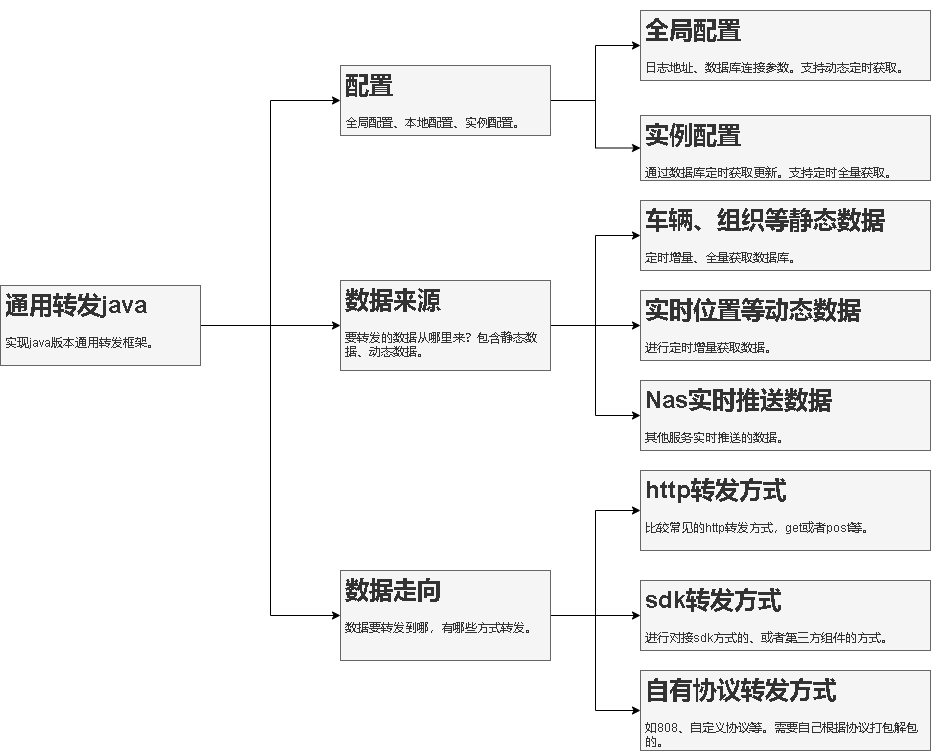

The diagram above was exported from draw.io. Its source (the exported page's mxGraphModel, read from the mxfile embedded in the PNG):
<mxGraphModel dx="1422" dy="752" grid="1" gridSize="10" guides="1" tooltips="1" connect="1" arrows="1" fold="1" page="1" pageScale="1" pageWidth="827" pageHeight="1169" math="0" shadow="0">
  <root>
    <mxCell id="0" />
    <mxCell id="1" parent="0" />
    <mxCell id="OzKC-LanMepuTKK2zOVx-6" style="edgeStyle=orthogonalEdgeStyle;rounded=0;orthogonalLoop=1;jettySize=auto;html=1;entryX=0;entryY=0.5;entryDx=0;entryDy=0;" edge="1" parent="1" source="OzKC-LanMepuTKK2zOVx-1" target="OzKC-LanMepuTKK2zOVx-2">
      <mxGeometry relative="1" as="geometry" />
    </mxCell>
    <mxCell id="OzKC-LanMepuTKK2zOVx-13" style="edgeStyle=orthogonalEdgeStyle;rounded=0;orthogonalLoop=1;jettySize=auto;html=1;entryX=0;entryY=0.5;entryDx=0;entryDy=0;" edge="1" parent="1" source="OzKC-LanMepuTKK2zOVx-1" target="OzKC-LanMepuTKK2zOVx-7">
      <mxGeometry relative="1" as="geometry" />
    </mxCell>
    <mxCell id="OzKC-LanMepuTKK2zOVx-19" style="edgeStyle=orthogonalEdgeStyle;rounded=0;orthogonalLoop=1;jettySize=auto;html=1;entryX=0;entryY=0.5;entryDx=0;entryDy=0;" edge="1" parent="1" source="OzKC-LanMepuTKK2zOVx-1" target="OzKC-LanMepuTKK2zOVx-8">
      <mxGeometry relative="1" as="geometry" />
    </mxCell>
    <mxCell id="OzKC-LanMepuTKK2zOVx-1" value="&lt;h1&gt;通用转发java&lt;/h1&gt;&lt;p&gt;实现java版本通用转发框架。&lt;/p&gt;" style="text;html=1;spacing=5;spacingTop=-20;whiteSpace=wrap;overflow=hidden;rounded=0;fillColor=#f5f5f5;fontColor=#333333;strokeColor=#666666;" vertex="1" parent="1">
      <mxGeometry x="20" y="405" width="200" height="80" as="geometry" />
    </mxCell>
    <mxCell id="OzKC-LanMepuTKK2zOVx-10" value="" style="edgeStyle=orthogonalEdgeStyle;rounded=0;orthogonalLoop=1;jettySize=auto;html=1;" edge="1" parent="1" source="OzKC-LanMepuTKK2zOVx-2" target="OzKC-LanMepuTKK2zOVx-9">
      <mxGeometry relative="1" as="geometry" />
    </mxCell>
    <mxCell id="OzKC-LanMepuTKK2zOVx-12" value="" style="edgeStyle=orthogonalEdgeStyle;rounded=0;orthogonalLoop=1;jettySize=auto;html=1;" edge="1" parent="1" source="OzKC-LanMepuTKK2zOVx-2" target="OzKC-LanMepuTKK2zOVx-11">
      <mxGeometry relative="1" as="geometry" />
    </mxCell>
    <mxCell id="OzKC-LanMepuTKK2zOVx-2" value="&lt;h1&gt;配置&lt;/h1&gt;&lt;p&gt;全局配置、本地配置、实例配置。&lt;/p&gt;" style="text;html=1;spacing=5;spacingTop=-20;whiteSpace=wrap;overflow=hidden;rounded=0;fillColor=#f5f5f5;fontColor=#333333;strokeColor=#666666;" vertex="1" parent="1">
      <mxGeometry x="360" y="185" width="210" height="70" as="geometry" />
    </mxCell>
    <mxCell id="OzKC-LanMepuTKK2zOVx-17" style="edgeStyle=orthogonalEdgeStyle;rounded=0;orthogonalLoop=1;jettySize=auto;html=1;entryX=0;entryY=0.5;entryDx=0;entryDy=0;" edge="1" parent="1" source="OzKC-LanMepuTKK2zOVx-7" target="OzKC-LanMepuTKK2zOVx-16">
      <mxGeometry relative="1" as="geometry" />
    </mxCell>
    <mxCell id="OzKC-LanMepuTKK2zOVx-31" style="edgeStyle=orthogonalEdgeStyle;rounded=0;orthogonalLoop=1;jettySize=auto;html=1;entryX=0;entryY=0.5;entryDx=0;entryDy=0;" edge="1" parent="1" source="OzKC-LanMepuTKK2zOVx-7" target="OzKC-LanMepuTKK2zOVx-30">
      <mxGeometry relative="1" as="geometry" />
    </mxCell>
    <mxCell id="OzKC-LanMepuTKK2zOVx-32" style="edgeStyle=orthogonalEdgeStyle;rounded=0;orthogonalLoop=1;jettySize=auto;html=1;entryX=0;entryY=0.5;entryDx=0;entryDy=0;" edge="1" parent="1" source="OzKC-LanMepuTKK2zOVx-7" target="OzKC-LanMepuTKK2zOVx-14">
      <mxGeometry relative="1" as="geometry" />
    </mxCell>
    <mxCell id="OzKC-LanMepuTKK2zOVx-7" value="&lt;h1&gt;数据来源&lt;/h1&gt;&lt;p&gt;要转发的数据从哪里来？包含静态数据、动态数据。&lt;/p&gt;" style="text;html=1;spacing=5;spacingTop=-20;whiteSpace=wrap;overflow=hidden;rounded=0;fillColor=#f5f5f5;fontColor=#333333;strokeColor=#666666;" vertex="1" parent="1">
      <mxGeometry x="360" y="400" width="210" height="90" as="geometry" />
    </mxCell>
    <mxCell id="OzKC-LanMepuTKK2zOVx-23" value="" style="edgeStyle=orthogonalEdgeStyle;rounded=0;orthogonalLoop=1;jettySize=auto;html=1;" edge="1" parent="1" source="OzKC-LanMepuTKK2zOVx-8" target="OzKC-LanMepuTKK2zOVx-22">
      <mxGeometry relative="1" as="geometry" />
    </mxCell>
    <mxCell id="OzKC-LanMepuTKK2zOVx-26" style="edgeStyle=orthogonalEdgeStyle;rounded=0;orthogonalLoop=1;jettySize=auto;html=1;entryX=0;entryY=0.5;entryDx=0;entryDy=0;" edge="1" parent="1" source="OzKC-LanMepuTKK2zOVx-8" target="OzKC-LanMepuTKK2zOVx-24">
      <mxGeometry relative="1" as="geometry" />
    </mxCell>
    <mxCell id="OzKC-LanMepuTKK2zOVx-29" style="edgeStyle=orthogonalEdgeStyle;rounded=0;orthogonalLoop=1;jettySize=auto;html=1;entryX=0;entryY=0.5;entryDx=0;entryDy=0;" edge="1" parent="1" source="OzKC-LanMepuTKK2zOVx-8" target="OzKC-LanMepuTKK2zOVx-20">
      <mxGeometry relative="1" as="geometry" />
    </mxCell>
    <mxCell id="OzKC-LanMepuTKK2zOVx-8" value="&lt;h1&gt;数据走向&lt;/h1&gt;&lt;div&gt;数据要转发到哪，有哪些方式转发。&lt;/div&gt;" style="text;html=1;spacing=5;spacingTop=-20;whiteSpace=wrap;overflow=hidden;rounded=0;fillColor=#f5f5f5;fontColor=#333333;strokeColor=#666666;" vertex="1" parent="1">
      <mxGeometry x="360" y="690" width="210" height="90" as="geometry" />
    </mxCell>
    <mxCell id="OzKC-LanMepuTKK2zOVx-9" value="&lt;h1&gt;全局配置&lt;/h1&gt;&lt;p&gt;日志地址、数据库连接参数。支持动态定时获取。&lt;/p&gt;" style="text;html=1;spacing=5;spacingTop=-20;whiteSpace=wrap;overflow=hidden;rounded=0;fillColor=#f5f5f5;fontColor=#333333;strokeColor=#666666;" vertex="1" parent="1">
      <mxGeometry x="660" y="130" width="290" height="70" as="geometry" />
    </mxCell>
    <mxCell id="OzKC-LanMepuTKK2zOVx-11" value="&lt;h1&gt;实例配置&lt;/h1&gt;&lt;p&gt;通过数据库定时获取更新。支持定时全量获取。&lt;/p&gt;" style="text;html=1;spacing=5;spacingTop=-20;whiteSpace=wrap;overflow=hidden;rounded=0;fillColor=#f5f5f5;fontColor=#333333;strokeColor=#666666;" vertex="1" parent="1">
      <mxGeometry x="660" y="235" width="290" height="65" as="geometry" />
    </mxCell>
    <mxCell id="OzKC-LanMepuTKK2zOVx-14" value="&lt;h1&gt;车辆、组织等静态数据&lt;/h1&gt;&lt;p&gt;定时增量、全量获取数据库。&lt;/p&gt;" style="text;html=1;spacing=5;spacingTop=-20;whiteSpace=wrap;overflow=hidden;rounded=0;fillColor=#f5f5f5;fontColor=#333333;strokeColor=#666666;" vertex="1" parent="1">
      <mxGeometry x="660" y="320" width="290" height="70" as="geometry" />
    </mxCell>
    <mxCell id="OzKC-LanMepuTKK2zOVx-16" value="&lt;h1&gt;实时位置等动态数据&lt;/h1&gt;&lt;p&gt;进行定时增量获取数据。&lt;/p&gt;" style="text;html=1;spacing=5;spacingTop=-20;whiteSpace=wrap;overflow=hidden;rounded=0;fillColor=#f5f5f5;fontColor=#333333;strokeColor=#666666;" vertex="1" parent="1">
      <mxGeometry x="660" y="410" width="290" height="70" as="geometry" />
    </mxCell>
    <mxCell id="OzKC-LanMepuTKK2zOVx-20" value="&lt;h1&gt;http转发方式&lt;/h1&gt;&lt;div&gt;比较常见的http转发方式，get或者post等。&lt;/div&gt;" style="text;html=1;spacing=5;spacingTop=-20;whiteSpace=wrap;overflow=hidden;rounded=0;fillColor=#f5f5f5;fontColor=#333333;strokeColor=#666666;" vertex="1" parent="1">
      <mxGeometry x="660" y="590" width="290" height="80" as="geometry" />
    </mxCell>
    <mxCell id="OzKC-LanMepuTKK2zOVx-22" value="&lt;h1&gt;sdk转发方式&lt;/h1&gt;&lt;div&gt;进行对接sdk方式的、或者第三方组件的方式。&lt;/div&gt;" style="text;html=1;spacing=5;spacingTop=-20;whiteSpace=wrap;overflow=hidden;rounded=0;fillColor=#f5f5f5;fontColor=#333333;strokeColor=#666666;" vertex="1" parent="1">
      <mxGeometry x="660" y="700" width="290" height="70" as="geometry" />
    </mxCell>
    <mxCell id="OzKC-LanMepuTKK2zOVx-24" value="&lt;h1&gt;自有协议转发方式&lt;/h1&gt;&lt;div&gt;如808、自定义协议等。需要自己根据协议打包解包的。&lt;/div&gt;" style="text;html=1;spacing=5;spacingTop=-20;whiteSpace=wrap;overflow=hidden;rounded=0;fillColor=#f5f5f5;fontColor=#333333;strokeColor=#666666;" vertex="1" parent="1">
      <mxGeometry x="660" y="790" width="290" height="80" as="geometry" />
    </mxCell>
    <mxCell id="OzKC-LanMepuTKK2zOVx-30" value="&lt;h1&gt;Nas实时推送数据&lt;/h1&gt;&lt;div&gt;其他服务实时推送的数据。&lt;/div&gt;" style="text;html=1;spacing=5;spacingTop=-20;whiteSpace=wrap;overflow=hidden;rounded=0;fillColor=#f5f5f5;fontColor=#333333;strokeColor=#666666;" vertex="1" parent="1">
      <mxGeometry x="660" y="500" width="290" height="70" as="geometry" />
    </mxCell>
  </root>
</mxGraphModel>